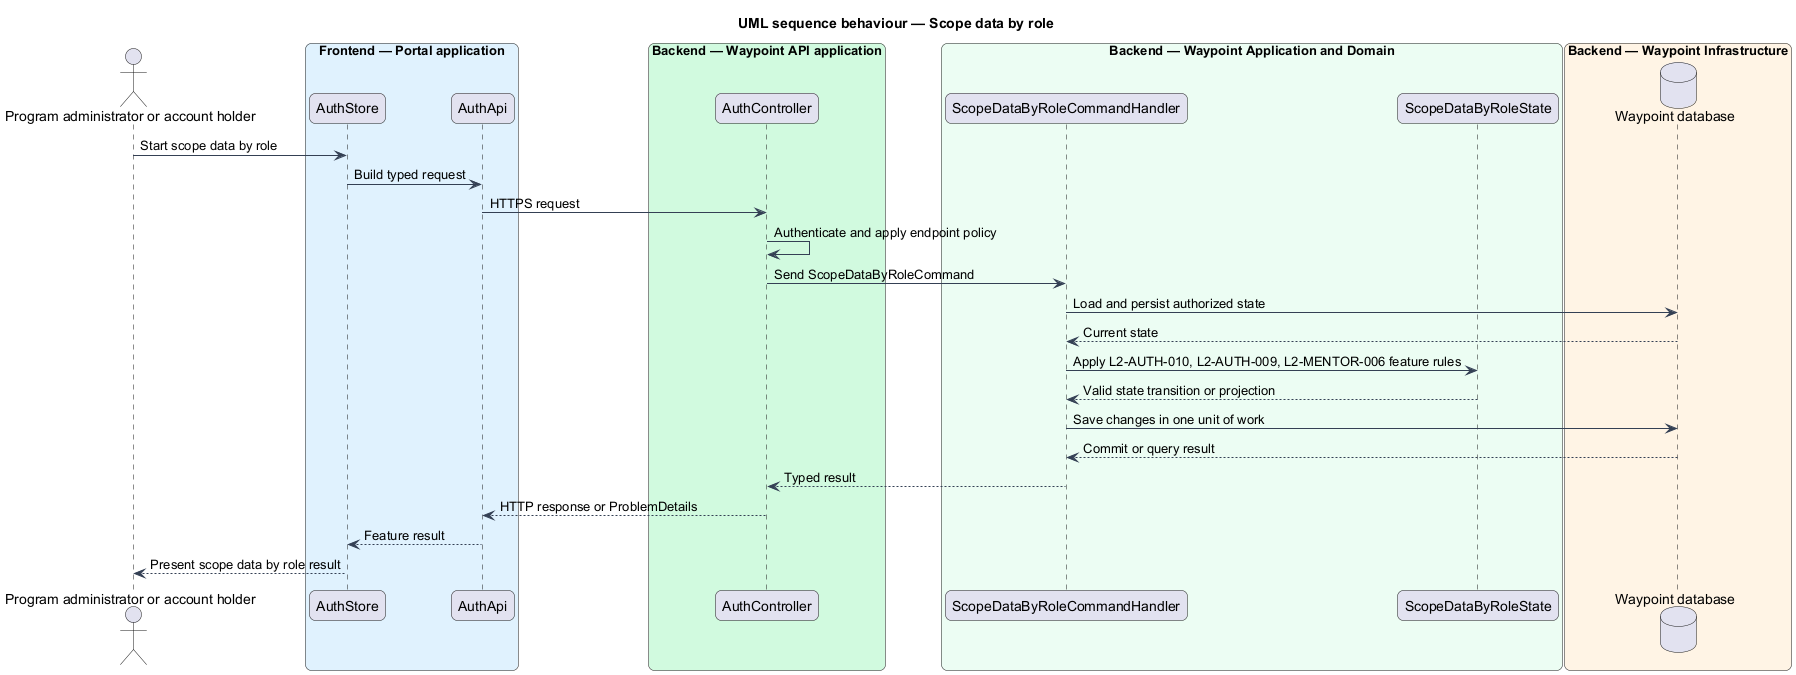

The diagram above was rendered by PlantUML. Its source (embedded in the PNG):
@startuml

title UML sequence behaviour — Scope data by role
skinparam backgroundColor #FFFFFF
skinparam shadowing false
skinparam roundcorner 12
skinparam defaultFontName Arial
skinparam ArrowColor #344054
skinparam rectangle {
  BorderColor #344054
  FontColor #101828
}
skinparam package {
  BorderColor #667085
  FontColor #101828
  BackgroundColor #F9FAFB
}
actor "Program administrator or account holder" as actor
box "Frontend — Portal application" #E0F2FE
  participant "AuthStore" as page
  participant "AuthApi" as client
end box
box "Backend — Waypoint API application" #D1FADF
  participant "AuthController" as controller
end box
box "Backend — Waypoint Application and Domain" #ECFDF3
  participant "ScopeDataByRoleCommandHandler" as handler
  participant "ScopeDataByRoleState" as entity
end box
box "Backend — Waypoint Infrastructure" #FFF4E5
  database "Waypoint database" as db
end box
actor -> page : Start scope data by role
page -> client : Build typed request
client -> controller : HTTPS request
controller -> controller : Authenticate and apply endpoint policy
controller -> handler : Send ScopeDataByRoleCommand
handler -> db : Load and persist authorized state
db --> handler : Current state
handler -> entity : Apply L2-AUTH-010, L2-AUTH-009, L2-MENTOR-006 feature rules
entity --> handler : Valid state transition or projection
handler -> db : Save changes in one unit of work
db --> handler : Commit or query result
handler --> controller : Typed result
controller --> client : HTTP response or ProblemDetails
client --> page : Feature result
page --> actor : Present scope data by role result
@enduml